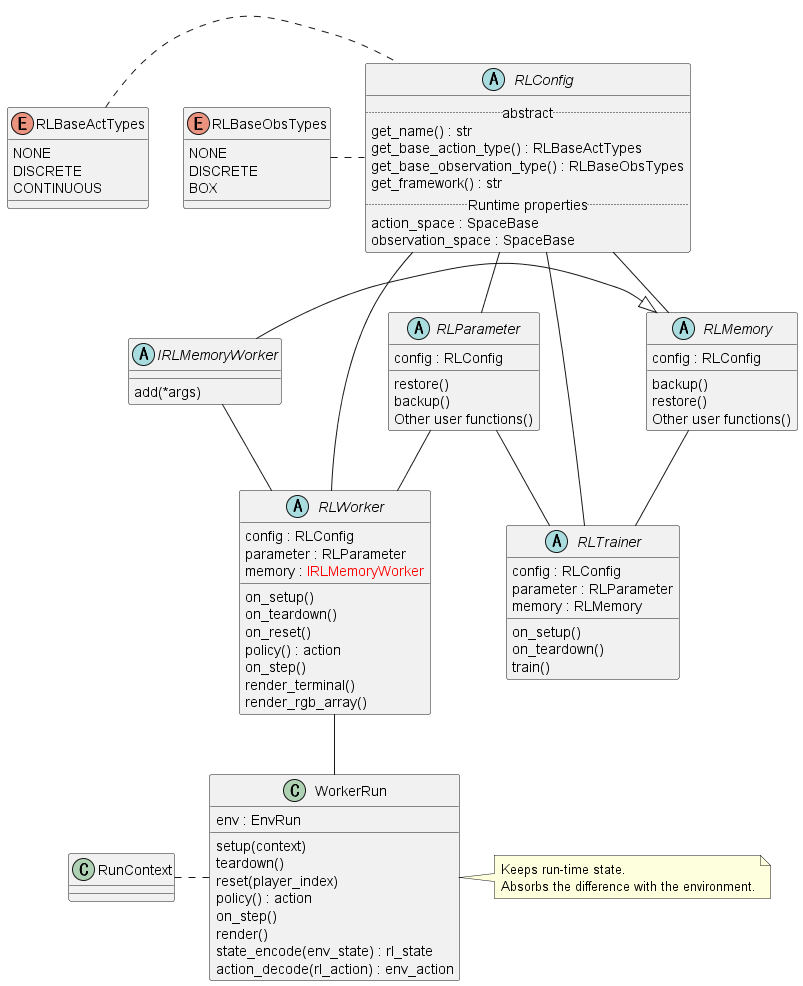

The diagram above was rendered by PlantUML. Its source (embedded in the PNG):
@startuml class_rl

enum RLBaseActTypes {
    NONE
    DISCRETE
    CONTINUOUS
}

enum RLBaseObsTypes {
    NONE
    DISCRETE
    BOX
}

abstract RLConfig {
    .. abstract ..
    get_name() : str
    get_base_action_type() : RLBaseActTypes
    get_base_observation_type() : RLBaseObsTypes
    get_framework() : str
    .. Runtime properties ..
    action_space : SpaceBase
    observation_space : SpaceBase
}


abstract IRLMemoryWorker {
    add(*args)
}
abstract RLMemory {
    config : RLConfig
    backup()
    restore()
    Other user functions()
}
IRLMemoryWorker -|> RLMemory


abstract RLParameter {
    config : RLConfig
    restore()
    backup()
    Other user functions()
}


abstract RLTrainer {
    config : RLConfig
    parameter : RLParameter
    memory : RLMemory
    on_setup()
    on_teardown()
    train()
}


abstract RLWorker {
    config : RLConfig
    parameter : RLParameter
    memory : <color red>IRLMemoryWorker</color>
    on_setup()
    on_teardown()
    on_reset()
    policy() : action
    on_step()
    render_terminal()
    render_rgb_array()
}
RLWorker -- WorkerRun


class RunContext {}
class WorkerRun {
    env : EnvRun
    setup(context)
    teardown()
    reset(player_index)
    policy() : action
    on_step()
    render()
    state_encode(env_state) : rl_state
    action_decode(rl_action) : env_action
}
note "Keeps run-time state.\nAbsorbs the difference with the environment." as WorkerRunMemo
WorkerRun . WorkerRunMemo
RunContext . WorkerRun

RLBaseActTypes . RLConfig
RLBaseObsTypes . RLConfig

RLConfig --- RLWorker
RLConfig --- RLTrainer
RLConfig -- RLParameter
RLConfig -- RLMemory

RLParameter -- RLWorker
RLParameter -- RLTrainer
IRLMemoryWorker -- RLWorker
RLMemory -- RLTrainer

@enduml